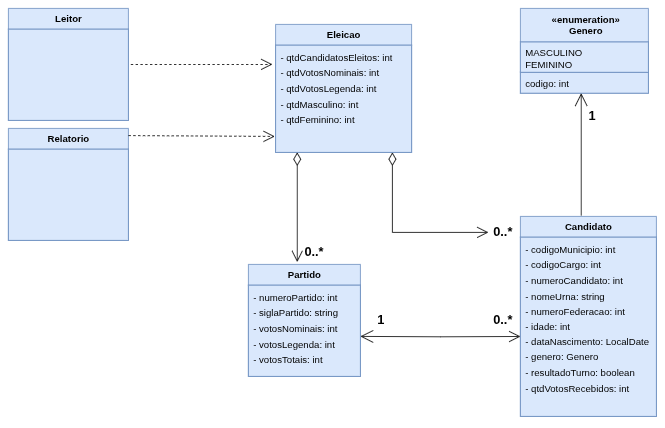

The diagram above was exported from draw.io. Its source (the exported page's mxGraphModel, read from the mxfile embedded in the PNG):
<mxGraphModel dx="1933" dy="605" grid="1" gridSize="10" guides="1" tooltips="1" connect="1" arrows="1" fold="1" page="1" pageScale="1" pageWidth="827" pageHeight="1169" background="none" math="0" shadow="0">
  <root>
    <mxCell id="0" />
    <mxCell id="1" parent="0" />
    <mxCell id="610BwcV62Ym0FtMoDbJ_-1" value="&lt;b&gt;Partido&lt;/b&gt;" style="swimlane;fontStyle=0;childLayout=stackLayout;horizontal=1;startSize=26;fillColor=#dae8fc;horizontalStack=0;resizeParent=1;resizeParentMax=0;resizeLast=0;collapsible=1;marginBottom=0;whiteSpace=wrap;html=1;strokeColor=#6c8ebf;" vertex="1" parent="1">
      <mxGeometry x="210" y="360" width="140" height="140" as="geometry" />
    </mxCell>
    <mxCell id="610BwcV62Ym0FtMoDbJ_-2" value="&lt;div style=&quot;line-height: 160%;&quot;&gt;&lt;font&gt;- numeroPartido: int&lt;/font&gt;&lt;div&gt;&lt;font&gt;- siglaPartido: string&lt;/font&gt;&lt;/div&gt;&lt;div&gt;&lt;font&gt;- votosNominais: int&lt;/font&gt;&lt;/div&gt;&lt;div&gt;&lt;font&gt;- votosLegenda: int&lt;/font&gt;&lt;/div&gt;&lt;div&gt;&lt;font&gt;- votosTotais: int&lt;/font&gt;&lt;/div&gt;&lt;div&gt;&lt;/div&gt;&lt;/div&gt;" style="text;strokeColor=#6c8ebf;fillColor=#dae8fc;align=left;verticalAlign=top;spacingLeft=4;spacingRight=4;overflow=hidden;rotatable=0;points=[[0,0.5],[1,0.5]];portConstraint=eastwest;whiteSpace=wrap;html=1;" vertex="1" parent="610BwcV62Ym0FtMoDbJ_-1">
      <mxGeometry y="26" width="140" height="114" as="geometry" />
    </mxCell>
    <mxCell id="610BwcV62Ym0FtMoDbJ_-5" value="&lt;b&gt;Candidato&lt;/b&gt;" style="swimlane;fontStyle=0;childLayout=stackLayout;horizontal=1;startSize=26;fillColor=#dae8fc;horizontalStack=0;resizeParent=1;resizeParentMax=0;resizeLast=0;collapsible=1;marginBottom=0;whiteSpace=wrap;html=1;strokeColor=#6c8ebf;" vertex="1" parent="1">
      <mxGeometry x="550" y="300" width="170" height="250" as="geometry" />
    </mxCell>
    <mxCell id="610BwcV62Ym0FtMoDbJ_-6" value="&lt;div style=&quot;line-height: 160%;&quot;&gt;&lt;font&gt;- codigoMunicipio: int&lt;/font&gt;&lt;/div&gt;&lt;div style=&quot;line-height: 160%;&quot;&gt;- codigoCargo: int&lt;/div&gt;&lt;div style=&quot;line-height: 160%;&quot;&gt;- numeroCandidato: int&lt;br&gt;&lt;div&gt;&lt;font&gt;- nomeUrna: string&lt;/font&gt;&lt;/div&gt;&lt;div&gt;&lt;font&gt;- numeroFederacao: int&lt;/font&gt;&lt;/div&gt;&lt;div&gt;&lt;font&gt;- idade: int&lt;/font&gt;&lt;/div&gt;&lt;div&gt;&lt;font&gt;- dataNascimento: LocalDate&lt;/font&gt;&lt;/div&gt;&lt;div&gt;&lt;font&gt;- genero: Genero&lt;/font&gt;&lt;/div&gt;&lt;div&gt;&lt;font&gt;- resultadoTurno: boolean&lt;/font&gt;&lt;/div&gt;&lt;div&gt;&lt;font&gt;- qtdVotosRecebidos: int&lt;/font&gt;&lt;/div&gt;&lt;div&gt;&lt;/div&gt;&lt;/div&gt;" style="text;strokeColor=#6c8ebf;fillColor=#dae8fc;align=left;verticalAlign=top;spacingLeft=4;spacingRight=4;overflow=hidden;rotatable=0;points=[[0,0.5],[1,0.5]];portConstraint=eastwest;whiteSpace=wrap;html=1;" vertex="1" parent="610BwcV62Ym0FtMoDbJ_-5">
      <mxGeometry y="26" width="170" height="224" as="geometry" />
    </mxCell>
    <mxCell id="610BwcV62Ym0FtMoDbJ_-12" value="&lt;b&gt;Eleicao&lt;/b&gt;" style="swimlane;fontStyle=0;childLayout=stackLayout;horizontal=1;startSize=26;fillColor=#dae8fc;horizontalStack=0;resizeParent=1;resizeParentMax=0;resizeLast=0;collapsible=1;marginBottom=0;whiteSpace=wrap;html=1;strokeColor=#6c8ebf;" vertex="1" parent="1">
      <mxGeometry x="244" y="60" width="170" height="160" as="geometry" />
    </mxCell>
    <mxCell id="610BwcV62Ym0FtMoDbJ_-13" value="&lt;div style=&quot;line-height: 160%;&quot;&gt;&lt;font&gt;- qtdCandidatosEleitos: int&lt;/font&gt;&lt;div&gt;&lt;span style=&quot;background-color: transparent; color: light-dark(rgb(0, 0, 0), rgb(255, 255, 255));&quot;&gt;- qtdVotosNominais: int&lt;/span&gt;&lt;/div&gt;&lt;div&gt;&lt;font&gt;- qtdVotosLegenda: int&lt;/font&gt;&lt;/div&gt;&lt;div&gt;&lt;font&gt;- qtdMasculino: int&lt;/font&gt;&lt;/div&gt;&lt;div&gt;&lt;font&gt;- qtdFeminino: int&lt;/font&gt;&lt;/div&gt;&lt;div&gt;&lt;/div&gt;&lt;/div&gt;" style="text;strokeColor=#6c8ebf;fillColor=#dae8fc;align=left;verticalAlign=top;spacingLeft=4;spacingRight=4;overflow=hidden;rotatable=0;points=[[0,0.5],[1,0.5]];portConstraint=eastwest;whiteSpace=wrap;html=1;" vertex="1" parent="610BwcV62Ym0FtMoDbJ_-12">
      <mxGeometry y="26" width="170" height="134" as="geometry" />
    </mxCell>
    <mxCell id="610BwcV62Ym0FtMoDbJ_-23" value="&lt;b&gt;Leitor&lt;/b&gt;" style="swimlane;fontStyle=0;childLayout=stackLayout;horizontal=1;startSize=26;fillColor=#dae8fc;horizontalStack=0;resizeParent=1;resizeParentMax=0;resizeLast=0;collapsible=1;marginBottom=0;whiteSpace=wrap;html=1;strokeColor=#6c8ebf;perimeterSpacing=3;" vertex="1" parent="1">
      <mxGeometry x="-90" y="40" width="150" height="140" as="geometry" />
    </mxCell>
    <mxCell id="610BwcV62Ym0FtMoDbJ_-24" value="&lt;div style=&quot;line-height: 160%;&quot;&gt;&lt;br&gt;&lt;div&gt;&lt;/div&gt;&lt;/div&gt;" style="text;strokeColor=#6c8ebf;fillColor=#dae8fc;align=left;verticalAlign=top;spacingLeft=4;spacingRight=4;overflow=hidden;rotatable=0;points=[[0,0.5],[1,0.5]];portConstraint=eastwest;whiteSpace=wrap;html=1;" vertex="1" parent="610BwcV62Ym0FtMoDbJ_-23">
      <mxGeometry y="26" width="150" height="114" as="geometry" />
    </mxCell>
    <mxCell id="610BwcV62Ym0FtMoDbJ_-25" value="" style="endArrow=open;endSize=12;dashed=1;html=1;rounded=0;exitX=1;exitY=0.5;exitDx=0;exitDy=0;" edge="1" parent="1" source="610BwcV62Ym0FtMoDbJ_-23">
      <mxGeometry x="-1" y="114" width="160" relative="1" as="geometry">
        <mxPoint x="60" y="179.5" as="sourcePoint" />
        <mxPoint x="240" y="110" as="targetPoint" />
        <mxPoint x="-30" y="4" as="offset" />
      </mxGeometry>
    </mxCell>
    <mxCell id="610BwcV62Ym0FtMoDbJ_-26" value="&lt;b&gt;Relatorio&lt;/b&gt;" style="swimlane;fontStyle=0;childLayout=stackLayout;horizontal=1;startSize=26;fillColor=#dae8fc;horizontalStack=0;resizeParent=1;resizeParentMax=0;resizeLast=0;collapsible=1;marginBottom=0;whiteSpace=wrap;html=1;strokeColor=#6c8ebf;perimeterSpacing=3;" vertex="1" parent="1">
      <mxGeometry x="-90" y="190" width="150" height="140" as="geometry" />
    </mxCell>
    <mxCell id="610BwcV62Ym0FtMoDbJ_-27" value="&lt;div style=&quot;line-height: 160%;&quot;&gt;&lt;br&gt;&lt;div&gt;&lt;/div&gt;&lt;/div&gt;" style="text;strokeColor=#6c8ebf;fillColor=#dae8fc;align=left;verticalAlign=top;spacingLeft=4;spacingRight=4;overflow=hidden;rotatable=0;points=[[0,0.5],[1,0.5]];portConstraint=eastwest;whiteSpace=wrap;html=1;" vertex="1" parent="610BwcV62Ym0FtMoDbJ_-26">
      <mxGeometry y="26" width="150" height="114" as="geometry" />
    </mxCell>
    <mxCell id="610BwcV62Ym0FtMoDbJ_-28" value="" style="endArrow=open;endSize=12;dashed=1;html=1;rounded=0;exitX=0.981;exitY=0.082;exitDx=0;exitDy=0;entryX=-0.006;entryY=0.851;entryDx=0;entryDy=0;entryPerimeter=0;exitPerimeter=0;" edge="1" parent="1" source="610BwcV62Ym0FtMoDbJ_-26" target="610BwcV62Ym0FtMoDbJ_-13">
      <mxGeometry x="-1" y="114" width="160" relative="1" as="geometry">
        <mxPoint x="150" y="225" as="sourcePoint" />
        <mxPoint x="352" y="220" as="targetPoint" />
        <mxPoint x="-30" y="4" as="offset" />
      </mxGeometry>
    </mxCell>
    <mxCell id="610BwcV62Ym0FtMoDbJ_-36" value="0..*" style="edgeLabel;resizable=0;html=1;align=right;verticalAlign=bottom;fontSize=16;fontStyle=1" connectable="0" vertex="1" parent="1">
      <mxGeometry x="290" y="360" as="geometry">
        <mxPoint x="14" y="-5" as="offset" />
      </mxGeometry>
    </mxCell>
    <mxCell id="610BwcV62Ym0FtMoDbJ_-37" value="0..*" style="edgeLabel;resizable=0;html=1;align=right;verticalAlign=bottom;fontSize=16;fontStyle=1" connectable="0" vertex="1" parent="1">
      <mxGeometry x="540" y="330" as="geometry" />
    </mxCell>
    <mxCell id="610BwcV62Ym0FtMoDbJ_-43" value="0..*" style="edgeLabel;resizable=0;html=1;align=right;verticalAlign=bottom;fontSize=16;fontStyle=1" connectable="0" vertex="1" parent="1">
      <mxGeometry x="540" y="440" as="geometry" />
    </mxCell>
    <mxCell id="610BwcV62Ym0FtMoDbJ_-44" value="1" style="edgeLabel;resizable=0;html=1;align=right;verticalAlign=bottom;fontSize=16;fontStyle=1" connectable="0" vertex="1" parent="1">
      <mxGeometry x="380" y="440" as="geometry" />
    </mxCell>
    <mxCell id="610BwcV62Ym0FtMoDbJ_-45" value="" style="endArrow=open;html=1;endSize=12;startArrow=diamondThin;startSize=14;startFill=0;edgeStyle=orthogonalEdgeStyle;align=left;verticalAlign=bottom;rounded=0;exitX=0.159;exitY=1;exitDx=0;exitDy=0;exitPerimeter=0;entryX=0.436;entryY=-0.021;entryDx=0;entryDy=0;entryPerimeter=0;" edge="1" parent="1" source="610BwcV62Ym0FtMoDbJ_-13" target="610BwcV62Ym0FtMoDbJ_-1">
      <mxGeometry x="-0.5715" y="9" relative="1" as="geometry">
        <mxPoint x="270" y="230" as="sourcePoint" />
        <mxPoint x="270" y="359" as="targetPoint" />
        <mxPoint as="offset" />
      </mxGeometry>
    </mxCell>
    <mxCell id="610BwcV62Ym0FtMoDbJ_-47" value="" style="endArrow=open;html=1;endSize=12;startArrow=diamondThin;startSize=14;startFill=0;edgeStyle=orthogonalEdgeStyle;align=left;verticalAlign=bottom;rounded=0;exitX=0.159;exitY=1;exitDx=0;exitDy=0;exitPerimeter=0;strokeWidth=1;curved=0;" edge="1" parent="1">
      <mxGeometry x="-0.5715" y="9" relative="1" as="geometry">
        <mxPoint x="390" y="220" as="sourcePoint" />
        <mxPoint x="510" y="320" as="targetPoint" />
        <mxPoint as="offset" />
        <Array as="points">
          <mxPoint x="390" y="320" />
        </Array>
      </mxGeometry>
    </mxCell>
    <mxCell id="610BwcV62Ym0FtMoDbJ_-48" value="" style="endArrow=open;html=1;endSize=12;startArrow=open;startSize=14;startFill=0;edgeStyle=orthogonalEdgeStyle;align=left;verticalAlign=bottom;rounded=0;entryX=0;entryY=0.554;entryDx=0;entryDy=0;entryPerimeter=0;" edge="1" parent="1" target="610BwcV62Ym0FtMoDbJ_-6">
      <mxGeometry x="-1" y="3" relative="1" as="geometry">
        <mxPoint x="350" y="450" as="sourcePoint" />
        <mxPoint x="510" y="450" as="targetPoint" />
      </mxGeometry>
    </mxCell>
    <mxCell id="610BwcV62Ym0FtMoDbJ_-51" value="&lt;div style=&quot;font-weight: 400;&quot;&gt;&lt;b style=&quot;background-color: transparent; color: light-dark(rgb(0, 0, 0), rgb(255, 255, 255));&quot;&gt;&amp;nbsp; «enumeration»&amp;nbsp;&lt;/b&gt;&lt;/div&gt;&lt;div&gt;&lt;b style=&quot;background-color: transparent; color: light-dark(rgb(0, 0, 0), rgb(255, 255, 255));&quot;&gt;&amp;nbsp;Genero&lt;/b&gt;&lt;/div&gt;" style="swimlane;fontStyle=1;align=center;verticalAlign=top;childLayout=stackLayout;horizontal=1;startSize=42;horizontalStack=0;resizeParent=1;resizeParentMax=0;resizeLast=0;collapsible=1;marginBottom=0;whiteSpace=wrap;html=1;fillColor=#dae8fc;strokeColor=#6c8ebf;" vertex="1" parent="1">
      <mxGeometry x="550" y="40" width="160" height="106" as="geometry" />
    </mxCell>
    <mxCell id="610BwcV62Ym0FtMoDbJ_-52" value="MASCULINO&lt;div&gt;FEMININO&lt;/div&gt;&lt;div&gt;&lt;br&gt;&lt;/div&gt;" style="text;strokeColor=#6c8ebf;fillColor=#dae8fc;align=left;verticalAlign=top;spacingLeft=4;spacingRight=4;overflow=hidden;rotatable=0;points=[[0,0.5],[1,0.5]];portConstraint=eastwest;whiteSpace=wrap;html=1;" vertex="1" parent="610BwcV62Ym0FtMoDbJ_-51">
      <mxGeometry y="42" width="160" height="38" as="geometry" />
    </mxCell>
    <mxCell id="610BwcV62Ym0FtMoDbJ_-54" value="codigo: int" style="text;strokeColor=#6c8ebf;fillColor=#dae8fc;align=left;verticalAlign=top;spacingLeft=4;spacingRight=4;overflow=hidden;rotatable=0;points=[[0,0.5],[1,0.5]];portConstraint=eastwest;whiteSpace=wrap;html=1;" vertex="1" parent="610BwcV62Ym0FtMoDbJ_-51">
      <mxGeometry y="80" width="160" height="26" as="geometry" />
    </mxCell>
    <mxCell id="610BwcV62Ym0FtMoDbJ_-55" value="" style="endArrow=none;html=1;endSize=12;startArrow=open;startSize=14;startFill=0;edgeStyle=orthogonalEdgeStyle;align=left;verticalAlign=bottom;rounded=0;exitX=0.475;exitY=1;exitDx=0;exitDy=0;exitPerimeter=0;entryX=0.447;entryY=-0.004;entryDx=0;entryDy=0;entryPerimeter=0;endFill=0;" edge="1" parent="1" source="610BwcV62Ym0FtMoDbJ_-54" target="610BwcV62Ym0FtMoDbJ_-5">
      <mxGeometry x="-1" y="3" relative="1" as="geometry">
        <mxPoint x="560" y="220" as="sourcePoint" />
        <mxPoint x="626" y="240" as="targetPoint" />
      </mxGeometry>
    </mxCell>
    <mxCell id="610BwcV62Ym0FtMoDbJ_-56" value="1" style="edgeLabel;resizable=0;html=1;align=right;verticalAlign=bottom;fontSize=16;fontStyle=1" connectable="0" vertex="1" parent="1">
      <mxGeometry x="380" y="460" as="geometry">
        <mxPoint x="264" y="-275" as="offset" />
      </mxGeometry>
    </mxCell>
  </root>
</mxGraphModel>